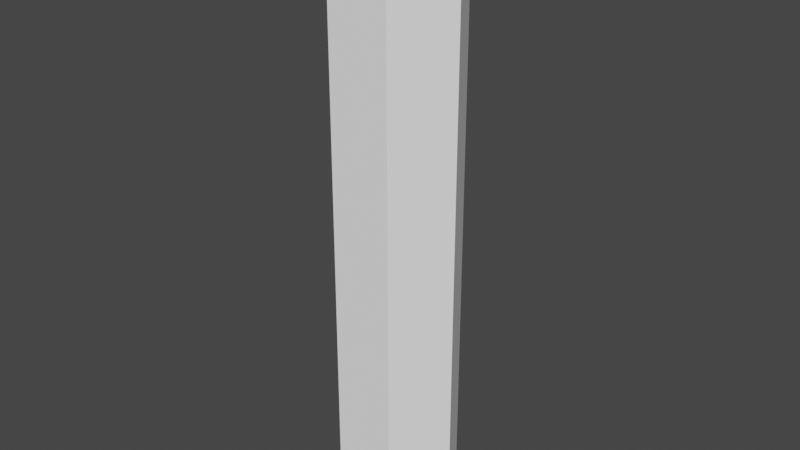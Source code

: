 # Source: jap_stick1.blend  (saved by Blender 3.3.6; exported with 4.5.12 LTS)
import bpy
from mathutils import Matrix  # noqa: F401  (used for matrix-valued properties, if any)

bpy.ops.wm.read_factory_settings(use_empty=True)
scene = bpy.context.scene
scene.name = 'Scene'

# ---- collections
col_collection = bpy.data.collections.new('Collection'); scene.collection.children.link(col_collection)

# ---- materials (node trees are filled in below, after node groups)
mat_level2_256pillargate = bpy.data.materials.new('level2_256pillargate')
mat_level2_256pillargate.alpha_threshold = 0.0
mat_level2_256pillargate.use_transparent_shadow = False
mat_level2_256pillargate.diffuse_color = (1.0, 1.0, 1.0, 1.0)
mat_level2_256pillargate.roughness = 0.5

# ---- material node trees

# ---- world
world_world = bpy.data.worlds.new('World'); scene.world = world_world
world_world.use_nodes = True; world_world.node_tree.nodes.clear()
_N = world_world.node_tree.nodes; _L = world_world.node_tree.links
n0 = _N.new('ShaderNodeOutputWorld'); n0.name = 'World Output'; n0.location = (300, 300)
n1 = _N.new('ShaderNodeBackground'); n1.name = 'Background'; n1.location = (10, 300)
n1.inputs[0].default_value = (0.05088, 0.05088, 0.05088, 1.0)
_L.new(n1.outputs[0], n0.inputs[0])
n0.is_active_output = True
world_world.color = (0.05088, 0.05088, 0.05088)
world_world.use_sun_shadow = False
world_world.sun_shadow_jitter_overblur = 0.0

# ---- meshes
me_track2_pmd0_mesh_001 = bpy.data.meshes.new('TRACK2.PMD0.mesh.001')
me_track2_pmd0_mesh_001.from_pydata([(0.5041, -0.8731, 9.669), (-0.5041, -0.8731, 9.669), (-1.008, 1.748e-09, 9.669), (-0.5041, 0.8731, 9.669), (0.5041, 0.8731, 9.669), (1.008, 1.748e-09, 9.669), (-0.5041, 0.8731, 0.0), (0.5041, 0.8731, 0.0), (1.008, 1.748e-09, 0.0), (0.5041, -0.8731, 0.0), (-0.5041, -0.8731, 0.0), (-1.008, 1.748e-09, 0.0)], [], [(0, 5, 4, 3, 2, 1), (6, 3, 4, 7), (7, 4, 5, 8), (8, 5, 0, 9), (9, 0, 1, 10), (10, 1, 2, 11), (11, 2, 3, 6), (11, 6, 7, 8, 9, 10)])
_uv = me_track2_pmd0_mesh_001.uv_layers.new(name='UVMap')
_uv.uv.foreach_set('vector', [0.6899, 0.5111, 0.6993, 0.5462, 0.6899, 0.5802, 0.671, 0.5802, 0.6615, 0.5462, 0.671, 0.5111, 0.9965, 0.5872, 0.6965, 0.5872, 0.6965, 0.5675, 0.9965, 0.5675, 0.9965, 0.5675, 0.6965, 0.5675, 0.6965, 0.5296, 0.9965, 0.5296, 0.9965, 0.5296, 0.6965, 0.5296, 0.6965, 0.5114, 0.9965, 0.5114, 0.9965, 0.5114, 0.6965, 0.5114, 0.6965, 0.5311, 0.9965, 0.5311, 0.9965, 0.5311, 0.6965, 0.5311, 0.6965, 0.569, 0.9965, 0.569, 0.9965, 0.569, 0.6965, 0.569, 0.6965, 0.5872, 0.9965, 0.5872, 0.9965, 0.569, 0.9965, 0.5872, 0.9965, 0.5675, 0.9965, 0.5296, 0.9965, 0.5114, 0.9965, 0.5311])
me_track2_pmd0_mesh_001.materials.append(mat_level2_256pillargate)
me_track2_pmd0_mesh_001.use_remesh_preserve_volume = False
me_track2_pmd0_mesh_001.use_remesh_preserve_attributes = False
me_track2_pmd0_mesh_001.use_mirror_vertex_groups = False
me_track2_pmd0_mesh_001.update()

# ---- objects
ob_main = bpy.data.objects.new('main', me_track2_pmd0_mesh_001)

# ---- transforms, parenting, visibility, modifiers, constraints
ob_main.location = (0.0, 0.0, 0.0)
ob_main.lineart.crease_threshold = 0.0

# ---- collection membership
col_collection.objects.link(ob_main)

# ---- scene / render settings (as saved in the file)
scene.frame_start = 1; scene.frame_end = 250; scene.frame_set(1)
scene.render.engine = 'BLENDER_EEVEE_NEXT'
scene.cycles.sampling_pattern = 'TABULATED_SOBOL'
scene.cycles.use_light_tree = False
scene.view_settings.view_transform = 'Filmic'
bpy.context.view_layer.update()

# ---- added for rendering (the .blend has no active camera and no usable light): camera, sun
cam_auto = bpy.data.cameras.new('AutoCamera')
cam_auto.lens = 50.0
cam_auto.sensor_width = 36.0
cam_auto.clip_end = 1000.0
ob_auto_camera = bpy.data.objects.new('AutoCamera', cam_auto)
scene.collection.objects.link(ob_auto_camera)
ob_auto_camera.location = (9.28044, -11.1365, 12.259)
ob_auto_camera.rotation_euler = (1.09748, -7.21219e-08, 0.694738)
scene.camera = ob_auto_camera
light_auto_sun = bpy.data.lights.new('AutoSun', 'SUN')
light_auto_sun.energy = 3.0
light_auto_sun.angle = 0.0523599
ob_auto_sun = bpy.data.objects.new('AutoSun', light_auto_sun)
scene.collection.objects.link(ob_auto_sun)
ob_auto_sun.rotation_euler = (0.872665, 0.174533, 0.523599)
bpy.context.view_layer.update()
